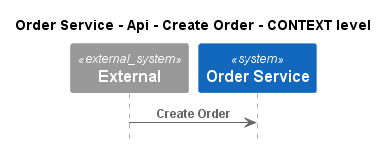

The diagram above was rendered by PlantUML. Its source (embedded in the PNG):
@startuml
!pragma layout smetana
!include ..\..\..\..\..\..\.c4s\C4_Sequence.puml

title Order Service - Api - Create Order - CONTEXT level

System_Ext(C4InterFlow.SoftwareSystems.ExternalSystem, "External", "")
System(ECommercePlatform.SoftwareSystems.OrderService, "Order Service", "")

Rel(C4InterFlow.SoftwareSystems.ExternalSystem, ECommercePlatform.SoftwareSystems.OrderService, "Create Order")


@enduml